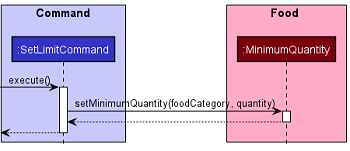

The diagram above was rendered by PlantUML. Its source (embedded in the PNG):
@startuml SetLimitSequenceDiagram
'https://plantuml.com/sequence-diagram
!include style.puml

box "Command\n" COMMAND_COLOR_T1
participant ":SetLimitCommand" as SetLimitCommand COMMAND_COLOR
end box

box Food FOOD_COLOR_T1
participant ":MinimumQuantity" as MinimumQuantity FOOD_COLOR_T3
end box

-> SetLimitCommand: execute()
activate SetLimitCommand

SetLimitCommand-> MinimumQuantity: setMinimumQuantity(foodCategory, quantity)
activate MinimumQuantity
return
return

@enduml